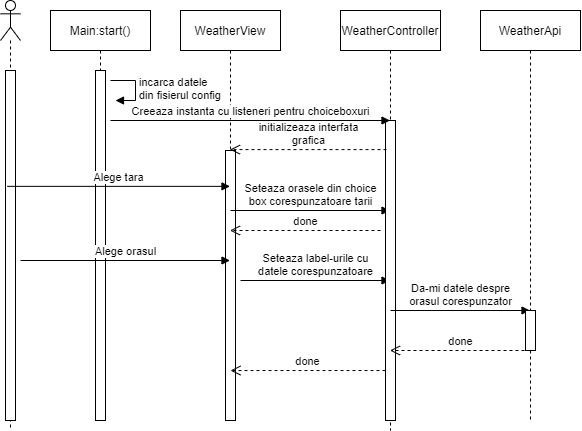

The diagram above was exported from draw.io. Its source (the exported page's mxGraphModel, read from the mxfile embedded in the PNG):
<mxGraphModel dx="1038" dy="548" grid="1" gridSize="10" guides="1" tooltips="1" connect="1" arrows="1" fold="1" page="1" pageScale="1" pageWidth="827" pageHeight="1169" math="0" shadow="0">
  <root>
    <mxCell id="GD20XmtHxqD4idtLg2qP-0" />
    <mxCell id="GD20XmtHxqD4idtLg2qP-1" parent="GD20XmtHxqD4idtLg2qP-0" />
    <mxCell id="GD20XmtHxqD4idtLg2qP-2" value="" style="shape=umlLifeline;participant=umlActor;perimeter=lifelinePerimeter;whiteSpace=wrap;html=1;container=1;collapsible=0;recursiveResize=0;verticalAlign=top;spacingTop=36;outlineConnect=0;" parent="GD20XmtHxqD4idtLg2qP-1" vertex="1">
      <mxGeometry x="100" y="50" width="20" height="430" as="geometry" />
    </mxCell>
    <mxCell id="GD20XmtHxqD4idtLg2qP-3" value="" style="html=1;points=[];perimeter=orthogonalPerimeter;" parent="GD20XmtHxqD4idtLg2qP-2" vertex="1">
      <mxGeometry x="5" y="70" width="10" height="350" as="geometry" />
    </mxCell>
    <mxCell id="GD20XmtHxqD4idtLg2qP-4" value="WeatherView" style="shape=umlLifeline;perimeter=lifelinePerimeter;whiteSpace=wrap;html=1;container=1;collapsible=0;recursiveResize=0;outlineConnect=0;" parent="GD20XmtHxqD4idtLg2qP-1" vertex="1">
      <mxGeometry x="280" y="60" width="100" height="410" as="geometry" />
    </mxCell>
    <mxCell id="GD20XmtHxqD4idtLg2qP-5" value="" style="html=1;points=[];perimeter=orthogonalPerimeter;" parent="GD20XmtHxqD4idtLg2qP-4" vertex="1">
      <mxGeometry x="45" y="140" width="10" height="270" as="geometry" />
    </mxCell>
    <mxCell id="GD20XmtHxqD4idtLg2qP-29" value="Seteaza orasele din choice&lt;br&gt;box corespunzatoare tarii" style="html=1;verticalAlign=bottom;endArrow=block;" parent="GD20XmtHxqD4idtLg2qP-4" target="GD20XmtHxqD4idtLg2qP-7" edge="1">
      <mxGeometry width="80" relative="1" as="geometry">
        <mxPoint x="50" y="200" as="sourcePoint" />
        <mxPoint x="140" y="200" as="targetPoint" />
      </mxGeometry>
    </mxCell>
    <mxCell id="GD20XmtHxqD4idtLg2qP-34" value="Seteaza label-urile cu&lt;br&gt;datele corespunzatoare" style="html=1;verticalAlign=bottom;endArrow=block;" parent="GD20XmtHxqD4idtLg2qP-4" target="GD20XmtHxqD4idtLg2qP-7" edge="1">
      <mxGeometry width="80" relative="1" as="geometry">
        <mxPoint x="60" y="270" as="sourcePoint" />
        <mxPoint x="140" y="270" as="targetPoint" />
      </mxGeometry>
    </mxCell>
    <mxCell id="GD20XmtHxqD4idtLg2qP-7" value="WeatherController" style="shape=umlLifeline;perimeter=lifelinePerimeter;whiteSpace=wrap;html=1;container=1;collapsible=0;recursiveResize=0;outlineConnect=0;" parent="GD20XmtHxqD4idtLg2qP-1" vertex="1">
      <mxGeometry x="440" y="60" width="100" height="420" as="geometry" />
    </mxCell>
    <mxCell id="GD20XmtHxqD4idtLg2qP-8" value="" style="html=1;points=[];perimeter=orthogonalPerimeter;" parent="GD20XmtHxqD4idtLg2qP-7" vertex="1">
      <mxGeometry x="45" y="110" width="10" height="300" as="geometry" />
    </mxCell>
    <mxCell id="GD20XmtHxqD4idtLg2qP-35" value="Da-mi datele despre&lt;br&gt;orasul corespunzator" style="html=1;verticalAlign=bottom;endArrow=block;" parent="GD20XmtHxqD4idtLg2qP-7" target="GD20XmtHxqD4idtLg2qP-33" edge="1">
      <mxGeometry width="80" relative="1" as="geometry">
        <mxPoint x="50" y="300" as="sourcePoint" />
        <mxPoint x="130" y="300" as="targetPoint" />
      </mxGeometry>
    </mxCell>
    <mxCell id="GD20XmtHxqD4idtLg2qP-20" value="Main:start()" style="shape=umlLifeline;perimeter=lifelinePerimeter;whiteSpace=wrap;html=1;container=1;collapsible=0;recursiveResize=0;outlineConnect=0;" parent="GD20XmtHxqD4idtLg2qP-1" vertex="1">
      <mxGeometry x="150" y="60" width="100" height="410" as="geometry" />
    </mxCell>
    <mxCell id="GD20XmtHxqD4idtLg2qP-21" value="" style="html=1;points=[];perimeter=orthogonalPerimeter;" parent="GD20XmtHxqD4idtLg2qP-20" vertex="1">
      <mxGeometry x="45" y="60" width="10" height="350" as="geometry" />
    </mxCell>
    <mxCell id="GD20XmtHxqD4idtLg2qP-26" value="Creeaza instanta cu listeneri pentru choiceboxuri" style="html=1;verticalAlign=bottom;endArrow=block;" parent="GD20XmtHxqD4idtLg2qP-20" target="GD20XmtHxqD4idtLg2qP-7" edge="1">
      <mxGeometry width="80" relative="1" as="geometry">
        <mxPoint x="60" y="110" as="sourcePoint" />
        <mxPoint x="140" y="110" as="targetPoint" />
      </mxGeometry>
    </mxCell>
    <mxCell id="GD20XmtHxqD4idtLg2qP-25" value="incarca datele&lt;br&gt;din fisierul config" style="edgeStyle=orthogonalEdgeStyle;html=1;align=left;spacingLeft=2;endArrow=block;rounded=0;entryX=1;entryY=0;" parent="GD20XmtHxqD4idtLg2qP-1" edge="1">
      <mxGeometry relative="1" as="geometry">
        <mxPoint x="210" y="130" as="sourcePoint" />
        <Array as="points">
          <mxPoint x="235" y="130" />
        </Array>
        <mxPoint x="215" y="150" as="targetPoint" />
      </mxGeometry>
    </mxCell>
    <mxCell id="GD20XmtHxqD4idtLg2qP-27" value="initializeaza interfata&lt;br&gt;grafica" style="html=1;verticalAlign=bottom;endArrow=open;dashed=1;endSize=8;exitX=0.1;exitY=0.097;exitDx=0;exitDy=0;exitPerimeter=0;" parent="GD20XmtHxqD4idtLg2qP-1" source="GD20XmtHxqD4idtLg2qP-8" target="GD20XmtHxqD4idtLg2qP-4" edge="1">
      <mxGeometry relative="1" as="geometry">
        <mxPoint x="460" y="200" as="sourcePoint" />
        <mxPoint x="380" y="200" as="targetPoint" />
      </mxGeometry>
    </mxCell>
    <mxCell id="GD20XmtHxqD4idtLg2qP-30" value="done" style="html=1;verticalAlign=bottom;endArrow=open;dashed=1;endSize=8;" parent="GD20XmtHxqD4idtLg2qP-1" target="GD20XmtHxqD4idtLg2qP-4" edge="1">
      <mxGeometry relative="1" as="geometry">
        <mxPoint x="480" y="280" as="sourcePoint" />
        <mxPoint x="400" y="280" as="targetPoint" />
      </mxGeometry>
    </mxCell>
    <mxCell id="GD20XmtHxqD4idtLg2qP-31" value="Alege orasul" style="html=1;verticalAlign=bottom;endArrow=block;" parent="GD20XmtHxqD4idtLg2qP-1" target="GD20XmtHxqD4idtLg2qP-4" edge="1">
      <mxGeometry width="80" relative="1" as="geometry">
        <mxPoint x="120" y="310" as="sourcePoint" />
        <mxPoint x="200" y="310" as="targetPoint" />
      </mxGeometry>
    </mxCell>
    <mxCell id="GD20XmtHxqD4idtLg2qP-32" value="Alege tara" style="html=1;verticalAlign=bottom;endArrow=block;exitX=0.18;exitY=0.331;exitDx=0;exitDy=0;exitPerimeter=0;" parent="GD20XmtHxqD4idtLg2qP-1" source="GD20XmtHxqD4idtLg2qP-3" target="GD20XmtHxqD4idtLg2qP-4" edge="1">
      <mxGeometry width="80" relative="1" as="geometry">
        <mxPoint x="130" y="240" as="sourcePoint" />
        <mxPoint x="210" y="240" as="targetPoint" />
      </mxGeometry>
    </mxCell>
    <mxCell id="GD20XmtHxqD4idtLg2qP-33" value="WeatherApi" style="shape=umlLifeline;perimeter=lifelinePerimeter;whiteSpace=wrap;html=1;container=1;collapsible=0;recursiveResize=0;outlineConnect=0;" parent="GD20XmtHxqD4idtLg2qP-1" vertex="1">
      <mxGeometry x="580" y="60" width="100" height="410" as="geometry" />
    </mxCell>
    <mxCell id="GD20XmtHxqD4idtLg2qP-36" value="" style="html=1;points=[];perimeter=orthogonalPerimeter;" parent="GD20XmtHxqD4idtLg2qP-33" vertex="1">
      <mxGeometry x="45" y="300" width="10" height="40" as="geometry" />
    </mxCell>
    <mxCell id="GD20XmtHxqD4idtLg2qP-38" value="done" style="html=1;verticalAlign=bottom;endArrow=open;dashed=1;endSize=8;" parent="GD20XmtHxqD4idtLg2qP-1" target="GD20XmtHxqD4idtLg2qP-7" edge="1">
      <mxGeometry relative="1" as="geometry">
        <mxPoint x="630" y="400" as="sourcePoint" />
        <mxPoint x="550" y="400" as="targetPoint" />
      </mxGeometry>
    </mxCell>
    <mxCell id="GD20XmtHxqD4idtLg2qP-40" value="done" style="html=1;verticalAlign=bottom;endArrow=open;dashed=1;endSize=8;entryX=0.5;entryY=0.815;entryDx=0;entryDy=0;entryPerimeter=0;" parent="GD20XmtHxqD4idtLg2qP-1" source="GD20XmtHxqD4idtLg2qP-8" target="GD20XmtHxqD4idtLg2qP-5" edge="1">
      <mxGeometry relative="1" as="geometry">
        <mxPoint x="470" y="420" as="sourcePoint" />
        <mxPoint x="390" y="420" as="targetPoint" />
      </mxGeometry>
    </mxCell>
  </root>
</mxGraphModel>